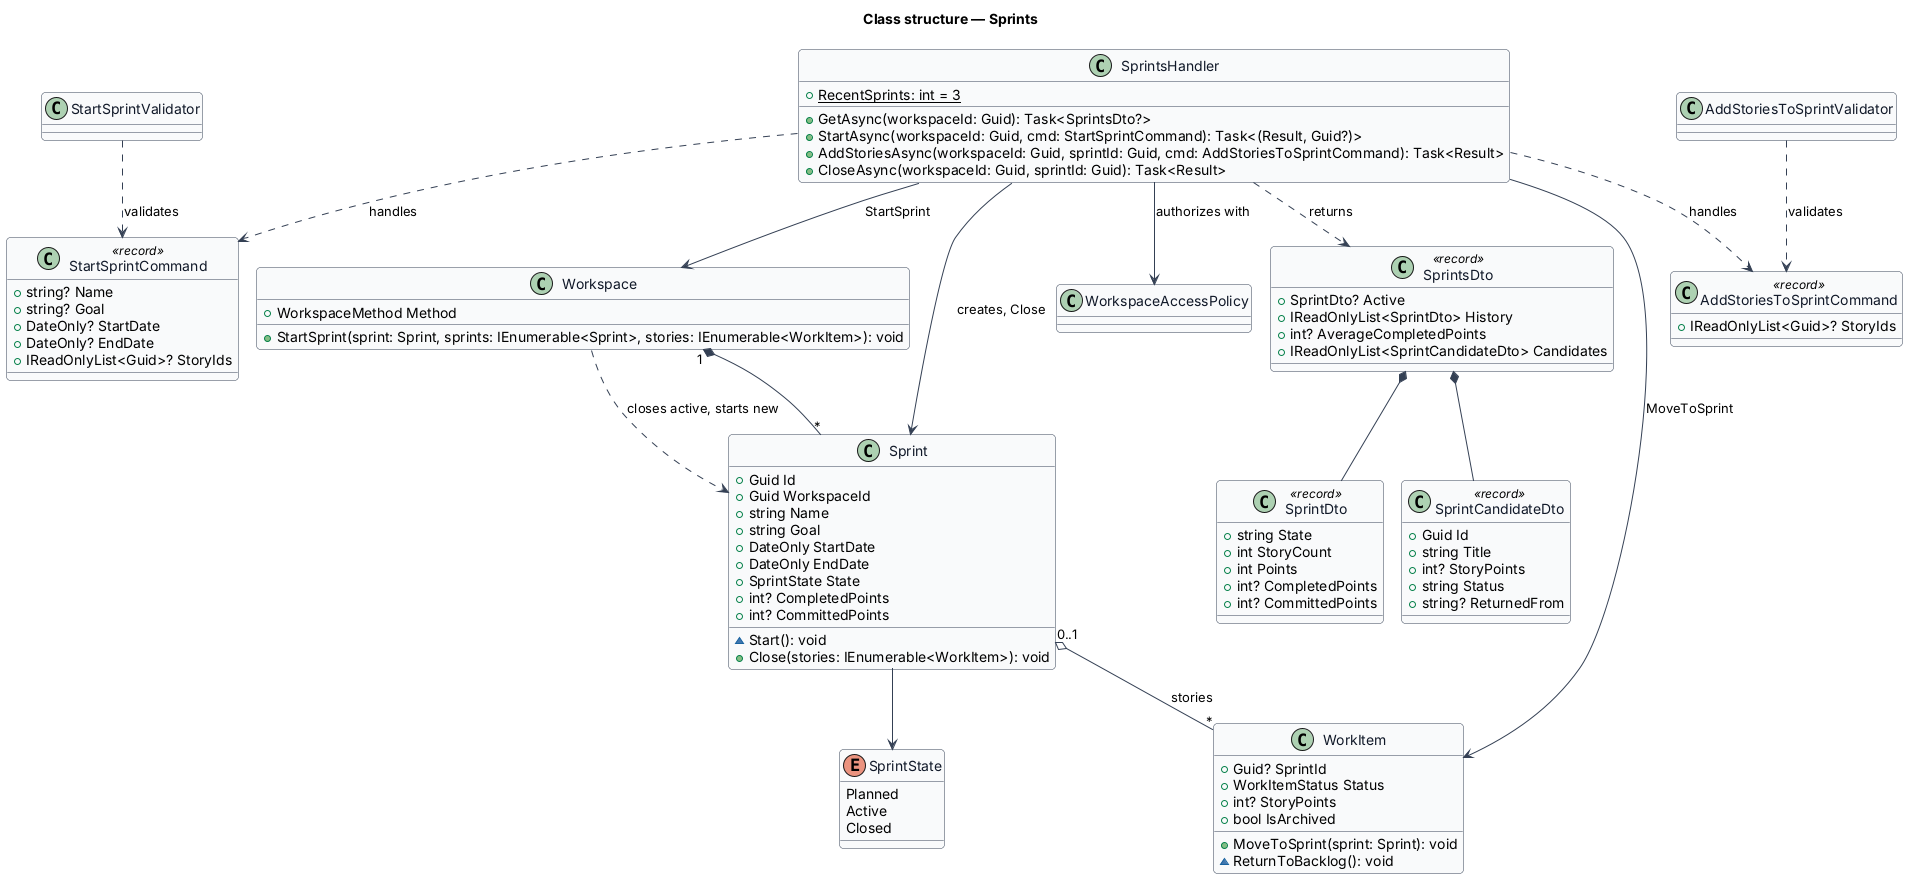

The diagram above was rendered by PlantUML. Its source (embedded in the PNG):
@startuml
!pragma layout smetana
skinparam backgroundColor #FFFFFF
skinparam shadowing false
skinparam roundcorner 8
skinparam defaultFontName Arial
skinparam ArrowColor #344054
skinparam class {
  BorderColor #344054
  FontColor #101828
  BackgroundColor #F9FAFB
}
title Class structure — Sprints

enum SprintState {
  Planned
  Active
  Closed
}
class Sprint {
  +Guid Id
  +Guid WorkspaceId
  +string Name
  +string Goal
  +DateOnly StartDate
  +DateOnly EndDate
  +SprintState State
  +int? CompletedPoints
  +int? CommittedPoints
  ~Start(): void
  +Close(stories: IEnumerable<WorkItem>): void
}
class WorkItem {
  +Guid? SprintId
  +WorkItemStatus Status
  +int? StoryPoints
  +bool IsArchived
  +MoveToSprint(sprint: Sprint): void
  ~ReturnToBacklog(): void
}
class Workspace {
  +WorkspaceMethod Method
  +StartSprint(sprint: Sprint, sprints: IEnumerable<Sprint>, stories: IEnumerable<WorkItem>): void
}
class StartSprintCommand <<record>> {
  +string? Name
  +string? Goal
  +DateOnly? StartDate
  +DateOnly? EndDate
  +IReadOnlyList<Guid>? StoryIds
}
class AddStoriesToSprintCommand <<record>> {
  +IReadOnlyList<Guid>? StoryIds
}
class StartSprintValidator
class AddStoriesToSprintValidator
class SprintsHandler {
  +{static} RecentSprints: int = 3
  +GetAsync(workspaceId: Guid): Task<SprintsDto?>
  +StartAsync(workspaceId: Guid, cmd: StartSprintCommand): Task<(Result, Guid?)>
  +AddStoriesAsync(workspaceId: Guid, sprintId: Guid, cmd: AddStoriesToSprintCommand): Task<Result>
  +CloseAsync(workspaceId: Guid, sprintId: Guid): Task<Result>
}
class SprintsDto <<record>> {
  +SprintDto? Active
  +IReadOnlyList<SprintDto> History
  +int? AverageCompletedPoints
  +IReadOnlyList<SprintCandidateDto> Candidates
}
class SprintDto <<record>> {
  +string State
  +int StoryCount
  +int Points
  +int? CompletedPoints
  +int? CommittedPoints
}
class SprintCandidateDto <<record>> {
  +Guid Id
  +string Title
  +int? StoryPoints
  +string Status
  +string? ReturnedFrom
}
class WorkspaceAccessPolicy
Workspace "1" *-- "*" Sprint
Sprint "0..1" o-- "*" WorkItem : stories
Sprint --> SprintState
Workspace ..> Sprint : closes active, starts new
StartSprintValidator ..> StartSprintCommand : validates
AddStoriesToSprintValidator ..> AddStoriesToSprintCommand : validates
SprintsHandler ..> StartSprintCommand : handles
SprintsHandler ..> AddStoriesToSprintCommand : handles
SprintsHandler --> WorkspaceAccessPolicy : authorizes with
SprintsHandler --> Workspace : StartSprint
SprintsHandler --> Sprint : creates, Close
SprintsHandler --> WorkItem : MoveToSprint
SprintsHandler ..> SprintsDto : returns
SprintsDto *-- SprintDto
SprintsDto *-- SprintCandidateDto
@enduml